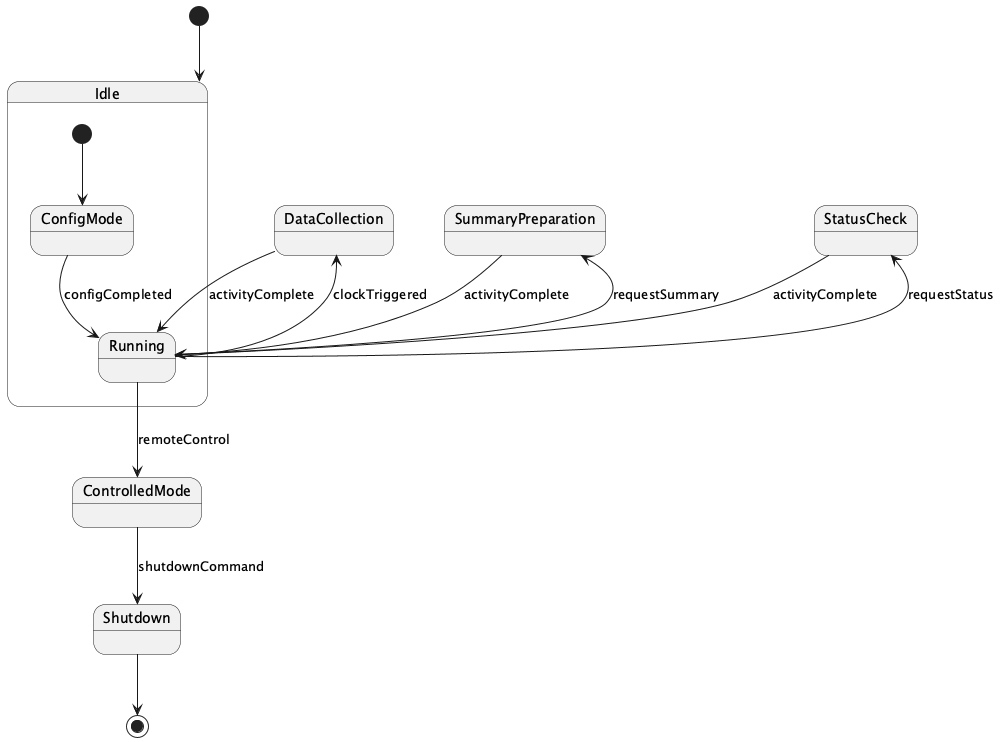

The diagram above was rendered by PlantUML. Its source (embedded in the PNG):
@startuml
[*] --> Idle

state Idle {
  [*] --> ConfigMode
  ConfigMode --> Running : configCompleted
}

Running --> DataCollection : clockTriggered
DataCollection --> Running : activityComplete

Running --> SummaryPreparation : requestSummary
SummaryPreparation --> Running : activityComplete

Running --> StatusCheck : requestStatus
StatusCheck --> Running : activityComplete

Running --> ControlledMode : remoteControl
ControlledMode --> Shutdown : shutdownCommand
Shutdown --> [*]
@enduml